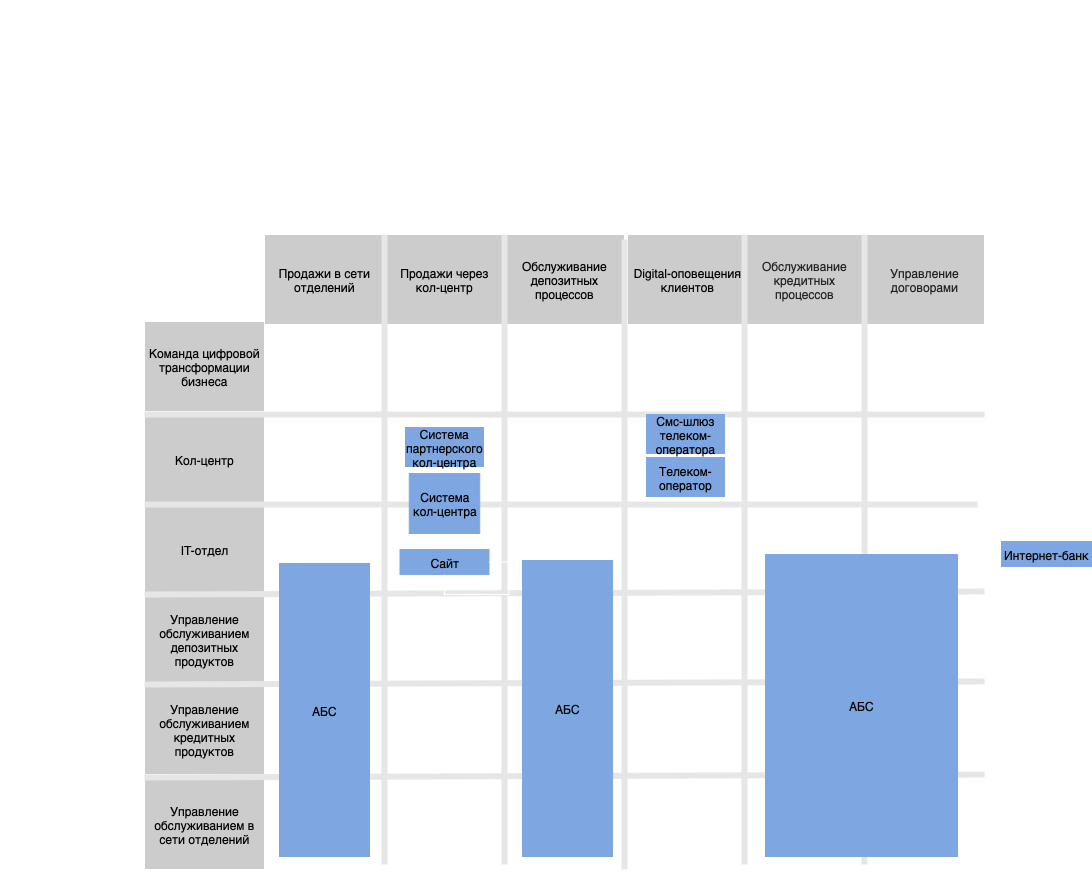

The diagram above was exported from draw.io. Its source (the exported page's mxGraphModel, read from the mxfile embedded in the PNG):
<mxGraphModel dx="1554" dy="932" grid="0" gridSize="10" guides="1" tooltips="1" connect="1" arrows="1" fold="1" page="1" pageScale="1.5" pageWidth="1169" pageHeight="826" background="light-dark(#FFFFFF,#FFFFFF)" math="0" shadow="0">
  <root>
    <mxCell id="0" style=";html=1;" />
    <mxCell id="1" style=";html=1;" parent="0" />
    <mxCell id="1516e18e63f93b96-3" value="Title" style="text;strokeColor=none;fillColor=none;html=1;fontSize=24;fontStyle=1;verticalAlign=middle;align=center;rounded=0;shadow=1;" parent="1" vertex="1">
      <mxGeometry x="300" y="70" width="780" height="40" as="geometry" />
    </mxCell>
    <mxCell id="v2TL1rjlydrjBPPWSTwn-2" value="&lt;span style=&quot;color: light-dark(rgb(0, 0, 0), rgb(0, 0, 0));&quot;&gt;Управление обслуживанием в сети отделений&lt;/span&gt;" style="rounded=0;whiteSpace=wrap;html=1;fillColor=light-dark(#FFFFFF,#CCCCCC);rotation=0;" parent="1" vertex="1">
      <mxGeometry x="440" y="845" width="120" height="90" as="geometry" />
    </mxCell>
    <mxCell id="v2TL1rjlydrjBPPWSTwn-3" value="&lt;font&gt;&lt;span style=&quot;caret-color: rgb(0, 0, 0); color: light-dark(rgb(0, 0, 0), rgb(0, 0, 0));&quot;&gt;Кол-центр&lt;/span&gt;&lt;/font&gt;" style="rounded=0;whiteSpace=wrap;html=1;fillColor=light-dark(#FFFFFF,#CCCCCC);rotation=0;" parent="1" vertex="1">
      <mxGeometry x="440" y="480" width="120" height="90" as="geometry" />
    </mxCell>
    <mxCell id="v2TL1rjlydrjBPPWSTwn-5" value="&lt;font&gt;&lt;span style=&quot;caret-color: rgb(237, 237, 237); color: light-dark(rgb(0, 0, 0), rgb(0, 0, 0));&quot;&gt;IT-отдел&lt;/span&gt;&lt;/font&gt;" style="rounded=0;whiteSpace=wrap;html=1;fillColor=light-dark(#FFFFFF,#CCCCCC);rotation=0;" parent="1" vertex="1">
      <mxGeometry x="440" y="570" width="120" height="90" as="geometry" />
    </mxCell>
    <mxCell id="v2TL1rjlydrjBPPWSTwn-6" value="&lt;span style=&quot;color: light-dark(rgb(0, 0, 0), rgb(0, 0, 0));&quot;&gt;Управление обслуживанием кредитных продуктов&lt;/span&gt;" style="rounded=0;whiteSpace=wrap;html=1;fillColor=light-dark(#FFFFFF,#CCCCCC);rotation=0;" parent="1" vertex="1">
      <mxGeometry x="440" y="750" width="120" height="90" as="geometry" />
    </mxCell>
    <mxCell id="v2TL1rjlydrjBPPWSTwn-7" value="&lt;span style=&quot;caret-color: rgb(209, 209, 209); color: light-dark(rgb(0, 0, 0), rgb(0, 0, 0));&quot;&gt;Управление обслуживанием депозитных продуктов&lt;/span&gt;" style="rounded=0;whiteSpace=wrap;html=1;fillColor=light-dark(#FFFFFF,#CCCCCC);rotation=0;" parent="1" vertex="1">
      <mxGeometry x="440" y="660" width="120" height="90" as="geometry" />
    </mxCell>
    <mxCell id="v2TL1rjlydrjBPPWSTwn-8" value="&lt;font&gt;&lt;span style=&quot;caret-color: rgb(57, 57, 57); color: light-dark(rgb(0, 0, 0), rgb(0, 0, 0));&quot;&gt;Команда цифровой трансформации бизнеса&lt;/span&gt;&lt;/font&gt;" style="rounded=0;whiteSpace=wrap;html=1;fillColor=light-dark(#FFFFFF,#CCCCCC);rotation=0;" parent="1" vertex="1">
      <mxGeometry x="440" y="387" width="120" height="90" as="geometry" />
    </mxCell>
    <mxCell id="v2TL1rjlydrjBPPWSTwn-9" value="&lt;span style=&quot;color: light-dark(rgb(0, 0, 0), rgb(0, 0, 0));&quot;&gt;Продажи в сети отделений&lt;/span&gt;" style="rounded=0;whiteSpace=wrap;html=1;fillColor=light-dark(#FFFFFF,#CCCCCC);rotation=0;" parent="1" vertex="1">
      <mxGeometry x="560" y="300" width="120" height="90" as="geometry" />
    </mxCell>
    <mxCell id="v2TL1rjlydrjBPPWSTwn-10" value="&lt;span style=&quot;color: light-dark(rgb(0, 0, 0), rgb(0, 0, 0));&quot;&gt;Продажи через&lt;/span&gt;&lt;div&gt;&lt;span style=&quot;color: light-dark(rgb(0, 0, 0), rgb(0, 0, 0));&quot;&gt;кол-центр&lt;/span&gt;&lt;/div&gt;" style="rounded=0;whiteSpace=wrap;html=1;fillColor=light-dark(#FFFFFF,#CCCCCC);rotation=0;" parent="1" vertex="1">
      <mxGeometry x="680" y="300" width="120" height="90" as="geometry" />
    </mxCell>
    <mxCell id="v2TL1rjlydrjBPPWSTwn-11" value="&lt;font&gt;&lt;span style=&quot;caret-color: rgb(0, 0, 0); color: light-dark(rgb(0, 0, 0), rgb(0, 0, 0));&quot;&gt;Digital-оповещения&lt;/span&gt;&lt;/font&gt;&lt;div&gt;&lt;font&gt;&lt;span style=&quot;caret-color: rgb(0, 0, 0); color: light-dark(rgb(0, 0, 0), rgb(0, 0, 0));&quot;&gt;клиентов&lt;/span&gt;&lt;/font&gt;&lt;/div&gt;" style="rounded=0;whiteSpace=wrap;html=1;fillColor=light-dark(#FFFFFF,#CCCCCC);rotation=0;" parent="1" vertex="1">
      <mxGeometry x="923" y="300" width="120" height="90" as="geometry" />
    </mxCell>
    <mxCell id="v2TL1rjlydrjBPPWSTwn-12" value="&lt;font&gt;&lt;span style=&quot;caret-color: rgb(0, 0, 0); color: light-dark(rgb(0, 0, 0), rgb(0, 0, 0));&quot;&gt;Обслуживание депозитных процессов&lt;/span&gt;&lt;/font&gt;" style="rounded=0;whiteSpace=wrap;html=1;fillColor=light-dark(#FFFFFF,#CCCCCC);rotation=0;" parent="1" vertex="1">
      <mxGeometry x="800" y="300" width="120" height="90" as="geometry" />
    </mxCell>
    <mxCell id="v2TL1rjlydrjBPPWSTwn-13" value="&lt;font color=&quot;#ededed&quot;&gt;&lt;span style=&quot;caret-color: rgb(237, 237, 237);&quot;&gt;Обслуживание кредитных процессов&lt;/span&gt;&lt;/font&gt;" style="rounded=0;whiteSpace=wrap;html=1;fillColor=light-dark(#FFFFFF,#CCCCCC);rotation=0;" parent="1" vertex="1">
      <mxGeometry x="1040" y="300" width="120" height="90" as="geometry" />
    </mxCell>
    <mxCell id="v2TL1rjlydrjBPPWSTwn-14" value="&lt;font color=&quot;#ededed&quot;&gt;&lt;span style=&quot;caret-color: rgb(237, 237, 237);&quot;&gt;Управление договорами&lt;/span&gt;&lt;/font&gt;" style="rounded=0;whiteSpace=wrap;html=1;fillColor=light-dark(#FFFFFF,#CCCCCC);rotation=0;" parent="1" vertex="1">
      <mxGeometry x="1160" y="300" width="120" height="90" as="geometry" />
    </mxCell>
    <mxCell id="v2TL1rjlydrjBPPWSTwn-15" value="" style="endArrow=none;html=1;rounded=0;exitX=0;exitY=0;exitDx=0;exitDy=0;startSize=9;strokeColor=light-dark(#000000,#E6E6E6);strokeWidth=6;" parent="1" source="v2TL1rjlydrjBPPWSTwn-3" edge="1">
      <mxGeometry width="50" height="50" relative="1" as="geometry">
        <mxPoint x="990" y="670" as="sourcePoint" />
        <mxPoint x="1280" y="480" as="targetPoint" />
      </mxGeometry>
    </mxCell>
    <mxCell id="v2TL1rjlydrjBPPWSTwn-17" value="" style="endArrow=none;html=1;rounded=0;exitX=0;exitY=1;exitDx=0;exitDy=0;startSize=9;strokeColor=light-dark(#000000,#E6E6E6);strokeWidth=6;" parent="1" edge="1">
      <mxGeometry width="50" height="50" relative="1" as="geometry">
        <mxPoint x="440" y="660" as="sourcePoint" />
        <mxPoint x="1280" y="657" as="targetPoint" />
      </mxGeometry>
    </mxCell>
    <mxCell id="v2TL1rjlydrjBPPWSTwn-18" value="" style="endArrow=none;html=1;rounded=0;exitX=0;exitY=1;exitDx=0;exitDy=0;startSize=9;strokeColor=light-dark(#000000,#E6E6E6);strokeWidth=6;" parent="1" edge="1">
      <mxGeometry width="50" height="50" relative="1" as="geometry">
        <mxPoint x="440" y="750" as="sourcePoint" />
        <mxPoint x="1280" y="747" as="targetPoint" />
      </mxGeometry>
    </mxCell>
    <mxCell id="v2TL1rjlydrjBPPWSTwn-19" value="" style="endArrow=none;html=1;rounded=0;exitX=0;exitY=1;exitDx=0;exitDy=0;startSize=9;strokeColor=light-dark(#000000,#E6E6E6);strokeWidth=6;" parent="1" edge="1">
      <mxGeometry width="50" height="50" relative="1" as="geometry">
        <mxPoint x="440" y="843" as="sourcePoint" />
        <mxPoint x="1280" y="840" as="targetPoint" />
      </mxGeometry>
    </mxCell>
    <mxCell id="v2TL1rjlydrjBPPWSTwn-20" value="" style="endArrow=none;html=1;rounded=0;exitX=0;exitY=0;exitDx=0;exitDy=0;startSize=9;strokeColor=light-dark(#000000,#E6E6E6);strokeWidth=6;" parent="1" source="v2TL1rjlydrjBPPWSTwn-10" edge="1">
      <mxGeometry width="50" height="50" relative="1" as="geometry">
        <mxPoint x="770" y="470" as="sourcePoint" />
        <mxPoint x="680" y="930" as="targetPoint" />
      </mxGeometry>
    </mxCell>
    <mxCell id="v2TL1rjlydrjBPPWSTwn-21" value="" style="endArrow=none;html=1;rounded=0;exitX=0;exitY=0;exitDx=0;exitDy=0;startSize=9;strokeColor=light-dark(#000000,#E6E6E6);strokeWidth=6;" parent="1" edge="1">
      <mxGeometry width="50" height="50" relative="1" as="geometry">
        <mxPoint x="800" y="300" as="sourcePoint" />
        <mxPoint x="800" y="930" as="targetPoint" />
      </mxGeometry>
    </mxCell>
    <mxCell id="v2TL1rjlydrjBPPWSTwn-22" value="" style="endArrow=none;html=1;rounded=0;exitX=0;exitY=0;exitDx=0;exitDy=0;startSize=9;strokeColor=light-dark(#000000,#E6E6E6);strokeWidth=6;" parent="1" edge="1">
      <mxGeometry width="50" height="50" relative="1" as="geometry">
        <mxPoint x="920" y="305" as="sourcePoint" />
        <mxPoint x="920" y="935" as="targetPoint" />
      </mxGeometry>
    </mxCell>
    <mxCell id="v2TL1rjlydrjBPPWSTwn-23" value="" style="endArrow=none;html=1;rounded=0;exitX=0;exitY=0;exitDx=0;exitDy=0;startSize=9;strokeColor=light-dark(#000000,#E6E6E6);strokeWidth=6;" parent="1" edge="1">
      <mxGeometry width="50" height="50" relative="1" as="geometry">
        <mxPoint x="1040" y="300" as="sourcePoint" />
        <mxPoint x="1040" y="930" as="targetPoint" />
      </mxGeometry>
    </mxCell>
    <mxCell id="v2TL1rjlydrjBPPWSTwn-24" value="" style="endArrow=none;html=1;rounded=0;exitX=0;exitY=0;exitDx=0;exitDy=0;startSize=9;strokeColor=light-dark(#000000,#E6E6E6);strokeWidth=6;" parent="1" edge="1">
      <mxGeometry width="50" height="50" relative="1" as="geometry">
        <mxPoint x="1160" y="300" as="sourcePoint" />
        <mxPoint x="1160" y="930" as="targetPoint" />
      </mxGeometry>
    </mxCell>
    <mxCell id="v2TL1rjlydrjBPPWSTwn-25" value="&lt;span style=&quot;color: light-dark(rgb(0, 0, 0), rgb(0, 0, 0));&quot;&gt;Сайт&lt;/span&gt;" style="rounded=0;whiteSpace=wrap;html=1;strokeColor=light-dark(#000000,#7EA6E0);fillColor=light-dark(#FFFFFF,#7EA6E0);" parent="1" vertex="1">
      <mxGeometry x="695.5" y="615" width="89" height="25" as="geometry" />
    </mxCell>
    <mxCell id="v2TL1rjlydrjBPPWSTwn-28" style="edgeStyle=orthogonalEdgeStyle;rounded=0;orthogonalLoop=1;jettySize=auto;html=1;exitX=1;exitY=0.5;exitDx=0;exitDy=0;" parent="1" source="v2TL1rjlydrjBPPWSTwn-25" target="v2TL1rjlydrjBPPWSTwn-25" edge="1">
      <mxGeometry relative="1" as="geometry" />
    </mxCell>
    <mxCell id="v2TL1rjlydrjBPPWSTwn-30" style="edgeStyle=orthogonalEdgeStyle;rounded=0;orthogonalLoop=1;jettySize=auto;html=1;exitX=0;exitY=0.5;exitDx=0;exitDy=0;" parent="1" edge="1">
      <mxGeometry relative="1" as="geometry">
        <mxPoint x="815" y="903.5" as="sourcePoint" />
        <mxPoint x="860" y="916" as="targetPoint" />
      </mxGeometry>
    </mxCell>
    <mxCell id="v2TL1rjlydrjBPPWSTwn-31" value="&lt;span style=&quot;color: light-dark(rgb(0, 0, 0), rgb(0, 0, 0));&quot;&gt;Интернет-банк&lt;/span&gt;" style="rounded=0;whiteSpace=wrap;html=1;strokeColor=light-dark(#000000,#7EA6E0);fillColor=light-dark(#FFFFFF,#7EA6E0);rotation=0;" parent="1" vertex="1">
      <mxGeometry x="1297" y="607" width="90" height="25" as="geometry" />
    </mxCell>
    <mxCell id="v2TL1rjlydrjBPPWSTwn-34" value="&lt;span style=&quot;color: light-dark(rgb(0, 0, 0), rgb(0, 0, 0));&quot;&gt;Система партнерского кол-центра&lt;/span&gt;" style="rounded=0;whiteSpace=wrap;html=1;strokeColor=light-dark(#000000,#7EA6E0);fillColor=light-dark(#FFFFFF,#7EA6E0);rotation=0;" parent="1" vertex="1">
      <mxGeometry x="701" y="493" width="78" height="39" as="geometry" />
    </mxCell>
    <mxCell id="v2TL1rjlydrjBPPWSTwn-35" value="&lt;span style=&quot;color: light-dark(rgb(0, 0, 0), rgb(0, 0, 0));&quot;&gt;Смс-шлюз телеком-оператора&lt;/span&gt;" style="rounded=0;whiteSpace=wrap;html=1;strokeColor=light-dark(#000000,#7EA6E0);fillColor=light-dark(#FFFFFF,#7EA6E0);rotation=0;" parent="1" vertex="1">
      <mxGeometry x="942" y="480" width="78" height="39" as="geometry" />
    </mxCell>
    <mxCell id="v2TL1rjlydrjBPPWSTwn-36" value="&lt;font&gt;&lt;span style=&quot;caret-color: rgb(0, 0, 0); color: light-dark(rgb(0, 0, 0), rgb(0, 0, 0));&quot;&gt;Телеком-оператор&lt;/span&gt;&lt;/font&gt;" style="rounded=0;whiteSpace=wrap;html=1;strokeColor=light-dark(#000000,#7EA6E0);fillColor=light-dark(#FFFFFF,#7EA6E0);rotation=0;" parent="1" vertex="1">
      <mxGeometry x="942" y="523" width="78" height="39" as="geometry" />
    </mxCell>
    <mxCell id="v2TL1rjlydrjBPPWSTwn-37" value="&lt;span style=&quot;color: light-dark(rgb(0, 0, 0), rgb(0, 0, 0));&quot;&gt;АБС&lt;/span&gt;" style="rounded=0;whiteSpace=wrap;html=1;strokeColor=light-dark(#000000,#7EA6E0);fillColor=light-dark(#FFFFFF,#7EA6E0);rotation=0;" parent="1" vertex="1">
      <mxGeometry x="575" y="629" width="90" height="293" as="geometry" />
    </mxCell>
    <mxCell id="v2TL1rjlydrjBPPWSTwn-38" value="&lt;span style=&quot;color: light-dark(rgb(0, 0, 0), rgb(0, 0, 0));&quot;&gt;АБС&lt;/span&gt;" style="rounded=0;whiteSpace=wrap;html=1;strokeColor=light-dark(#000000,#7EA6E0);fillColor=light-dark(#FFFFFF,#7EA6E0);rotation=0;" parent="1" vertex="1">
      <mxGeometry x="818" y="626" width="90" height="296" as="geometry" />
    </mxCell>
    <mxCell id="v2TL1rjlydrjBPPWSTwn-39" value="&lt;span style=&quot;color: light-dark(rgb(0, 0, 0), rgb(0, 0, 0));&quot;&gt;АБС&lt;/span&gt;" style="rounded=0;whiteSpace=wrap;html=1;strokeColor=light-dark(#000000,#7EA6E0);fillColor=light-dark(#FFFFFF,#7EA6E0);rotation=0;" parent="1" vertex="1">
      <mxGeometry x="1061" y="620" width="192" height="302" as="geometry" />
    </mxCell>
    <mxCell id="v2TL1rjlydrjBPPWSTwn-40" value="" style="endArrow=none;html=1;rounded=0;exitX=0;exitY=1;exitDx=0;exitDy=0;startSize=9;strokeColor=light-dark(#000000,#E6E6E6);strokeWidth=6;" parent="1" source="v2TL1rjlydrjBPPWSTwn-3" edge="1">
      <mxGeometry width="50" height="50" relative="1" as="geometry">
        <mxPoint x="440" y="570" as="sourcePoint" />
        <mxPoint x="1273" y="570" as="targetPoint" />
      </mxGeometry>
    </mxCell>
    <mxCell id="v2TL1rjlydrjBPPWSTwn-32" value="&lt;span style=&quot;color: light-dark(rgb(0, 0, 0), rgb(0, 0, 0));&quot;&gt;Система кол-центра&lt;/span&gt;" style="rounded=0;whiteSpace=wrap;html=1;strokeColor=light-dark(#000000,#7EA6E0);fillColor=light-dark(#FFFFFF,#7EA6E0);rotation=0;" parent="1" vertex="1">
      <mxGeometry x="704.75" y="539" width="70.5" height="60" as="geometry" />
    </mxCell>
  </root>
</mxGraphModel>